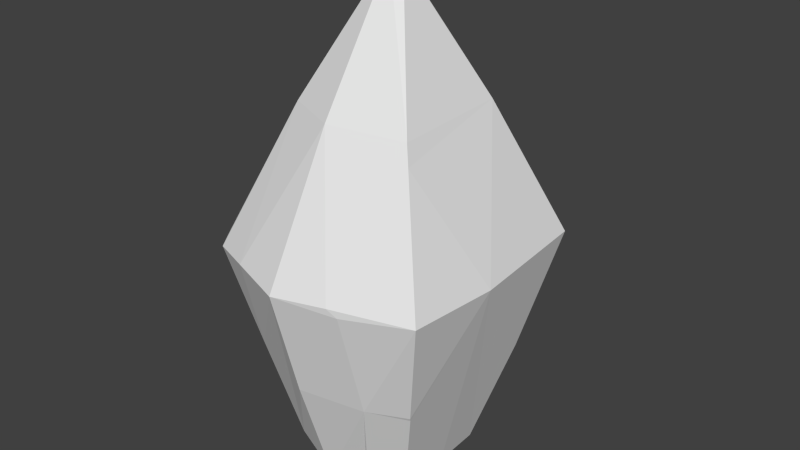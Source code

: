 # Source: Cassiterite.blend  (saved by Blender 2.71.0; exported with 4.5.12 LTS)
import bpy
from mathutils import Matrix  # noqa: F401  (used for matrix-valued properties, if any)

bpy.ops.wm.read_factory_settings(use_empty=True)
scene = bpy.context.scene
scene.name = 'Scene'

# ---- collections
col_collection_1 = bpy.data.collections.new('Collection 1'); scene.collection.children.link(col_collection_1)

# ---- materials (node trees are filled in below, after node groups)
mat_material = bpy.data.materials.new('Material')
mat_material.alpha_threshold = 0.0
mat_material.use_transparent_shadow = False
mat_material.roughness = 0.5
mat_material.line_color = (0.0, 0.0, 0.0, 1.0)

# ---- material node trees

# ---- world
world_world = bpy.data.worlds.new('World'); scene.world = world_world
world_world.color = (0.05088, 0.05088, 0.05088)
world_world.use_sun_shadow = False
world_world.sun_shadow_jitter_overblur = 0.0
world_world.cycles.sampling_method = 'MANUAL'
world_world.cycles.sample_map_resolution = 256

# ---- meshes
me_cube = bpy.data.meshes.new('Cube')
me_cube.from_pydata([(-0.177, -1.681, 3.455), (-1.965, -0.3573, -1.7), (-1.191, -1.549, -3.714), (1.053, 2.21, -1.846), (2.523, -0.3414, 0.5313), (-0.2986, 0.1548, -4.407), (1.02, -2.132, -1.843), (-0.8388, 2.498, -1.705), (2.373, 2.355, 0.6041), (2.395, -2.322, 0.5895), (-2.403, -2.155, 0.7287), (-2.427, 2.205, 0.5908), (0.171, 0.02669, 6.03), (0.07582, 0.1955, 5.941), (-0.1215, 0.2403, 5.855), (-0.1191, -0.003994, 6.059), (-0.01234, -0.1294, 6.101), (1.158, 1.092, -4.226), (-1.325, 1.583, -3.843), (-0.2264, 3.286, 0.6126), (-0.4518, 3.255, 0.6354), (-0.3784, 1.876, -4.155), (-0.2021, 1.896, -4.107), (0.4131, 1.474, -4.3), (-0.3011, 1.702, -4.29), (-1.405, 2.817, 0.5026), (-1.376, 2.803, 0.7292), (-1.33, 2.82, 0.7366), (-1.348, 2.843, 0.4928), (1.301, 1.227, 3.444), (-1.514, -2.681, 0.6221), (-0.3558, -3.056, 0.5431), (-2.481, 0.2095, 0.5922), (1.323, -1.263, 3.373), (1.473, -1.411, 2.991), (-1.283, -1.214, 3.489), (-1.334, 1.115, 3.469), (-1.292, 1.194, 3.497), (-2.326, 2.356, 0.6559), (1.156, -1.088, -4.204), (1.165, 0.07147, -4.264), (1.091, 0.2081, -4.295), (-1.193, 1.462, -4.029), (-0.5449, 1.772, -4.22), (-0.7934, -1.604, -3.95), (-0.7504, -1.502, -4.17), (-1.347, 0.06982, -3.912), (-1.217, 0.4064, -4.055), (-1.29, 0.06648, -4.033), (-2.359, -2.342, 0.5806), (-1.869, -1.879, -1.628), (-1.254, -1.237, -4.018), (-1.879, 1.956, -1.684), (-1.992, 1.961, -1.327), (-1.876, 2.048, -1.387), (1.816, -1.746, -1.85), (1.796, -1.715, -1.919), (1.813, 1.673, -1.945), (0.9836, -2.745, 0.4637), (0.7837, -2.806, 0.6157), (0.4953, 1.436, -4.281), (0.4838, -1.43, -4.186), (0.3738, -1.382, -4.286), (-0.3443, -1.659, -4.233), (-0.339, -2.443, -1.79), (-0.2887, 2.614, -1.845), (-0.1773, 1.745, 3.485), (-0.0815, 1.742, 3.47)], [], [(8, 57, 3), (50, 49, 1), (65, 3, 22), (59, 0, 31), (9, 58, 6), (39, 56, 61), (35, 15, 36), (46, 1, 18), (6, 64, 63), (19, 65, 7), (8, 29, 4), (40, 39, 5), (32, 37, 11), (13, 29, 67), (9, 55, 4), (8, 19, 29), (16, 35, 0), (56, 39, 40), (57, 4, 17), (33, 0, 34), (37, 14, 66), (54, 25, 28), (33, 16, 0), (64, 2, 44), (62, 6, 63), (48, 5, 51), (49, 32, 1), (4, 40, 17), (41, 40, 5), (39, 62, 5), (65, 19, 3), (66, 20, 27), (5, 63, 45), (0, 30, 31), (43, 5, 42), (60, 5, 23), (35, 10, 49), (49, 50, 30), (8, 4, 57), (64, 31, 2), (53, 52, 1), (52, 7, 18), (55, 6, 56), (38, 25, 54), (5, 45, 51), (50, 1, 51), (3, 23, 22), (4, 34, 9), (58, 59, 31), (55, 9, 6), (43, 18, 21), (62, 63, 5), (3, 57, 17), (1, 52, 18), (29, 12, 33), (13, 14, 15), (23, 24, 22), (42, 18, 43), (46, 47, 48), (12, 16, 33), (35, 16, 15), (45, 44, 2), (46, 18, 42), (66, 14, 13), (53, 11, 38), (32, 49, 10), (3, 19, 8), (23, 5, 24), (43, 24, 5), (54, 52, 53), (58, 9, 59), (26, 25, 38), (29, 13, 12), (61, 62, 39), (37, 36, 15), (65, 22, 21), (37, 38, 11), (40, 41, 17), (50, 51, 2), (66, 19, 20), (55, 56, 4), (32, 10, 35), (36, 32, 35), (19, 66, 67), (36, 37, 32), (9, 34, 59), (19, 67, 29), (7, 52, 54), (56, 40, 4), (34, 0, 59), (44, 45, 63), (54, 28, 7), (30, 0, 35), (44, 63, 64), (30, 35, 49), (38, 37, 26), (17, 41, 60), (66, 27, 37), (41, 5, 60), (5, 48, 47), (37, 27, 26), (20, 19, 7), (11, 53, 32), (5, 47, 42), (50, 2, 31), (28, 20, 7), (6, 62, 61), (50, 31, 30), (48, 51, 46), (53, 1, 32), (64, 6, 58), (6, 61, 56), (51, 1, 46), (18, 7, 65), (58, 31, 64), (13, 15, 12), (60, 3, 17), (18, 65, 21), (34, 4, 29), (60, 23, 3), (29, 33, 34), (24, 43, 21), (27, 20, 28), (15, 16, 12), (51, 45, 2), (24, 21, 22), (47, 46, 42), (28, 26, 27), (67, 66, 13), (54, 53, 38), (14, 37, 15), (28, 25, 26)])
_uv = me_cube.uv_layers.new(name='UVMap')
_uv.uv.foreach_set('vector', [0.2904, 0.996, 0.3083, 0.8187, 0.3645, 0.83, 0.2904, 0.4531, 0.2934, 0.3252, 0.3748, 0.4943, 0.45, 0.8282, 0.3645, 0.83, 0.4303, 0.6728, 0.7375, 0.4674, 0.7458, 0.679, 0.6672, 0.4832, 0.2764, 0.9775, 0.2046, 0.9725, 0.2256, 0.8169, 0.2452, 0.6476, 0.2636, 0.8061, 0.2126, 0.6535, 0.4233, 0.1586, 0.5537, 0.01166, 0.5556, 0.2142, 0.3717, 0.6187, 0.3748, 0.4943, 0.4599, 0.6489, 0.2256, 0.8169, 0.1525, 0.8202, 0.1697, 0.6517, 0.8428, 0.3184, 0.866, 0.1842, 0.8996, 0.1971, 0.283, 0.3778, 0.178, 0.5167, 0.1224, 0.332, 0.9963, 0.5522, 0.9963, 0.6289, 0.9058, 0.5472, 0.4378, 0.3856, 0.5612, 0.2135, 0.5529, 0.4302, 0.8204, 0.02376, 0.8354, 0.2192, 0.7467, 0.2, 0.003698, 0.3012, 0.07611, 0.15, 0.1224, 0.332, 0.8354, 0.4327, 0.669, 0.3978, 0.8354, 0.2192, 0.824, 0.8637, 0.6948, 0.7166, 0.7458, 0.679, 0.07907, 0.1459, 0.1525, 0.003968, 0.2226, 0.01925, 0.2818, 0.1996, 0.1224, 0.332, 0.283, 0.03807, 0.8379, 0.65, 0.7458, 0.679, 0.8381, 0.6211, 0.6908, 0.1556, 0.8072, 0.02525, 0.7415, 0.197, 0.969, 0.2133, 0.9209, 0.3186, 0.917, 0.3181, 0.8379, 0.65, 0.824, 0.8637, 0.7458, 0.679, 0.1525, 0.8202, 0.1123, 0.6757, 0.1392, 0.6649, 0.2067, 0.6456, 0.2256, 0.8169, 0.1697, 0.6517, 0.8455, 0.554, 0.9058, 0.5472, 0.8483, 0.6402, 0.2934, 0.3252, 0.4378, 0.3856, 0.3748, 0.4943, 0.1224, 0.332, 0.2226, 0.01925, 0.283, 0.03807, 0.9916, 0.5431, 0.9963, 0.5522, 0.9058, 0.5472, 0.9963, 0.6289, 0.9481, 0.6486, 0.9058, 0.5472, 0.45, 0.8282, 0.4598, 0.996, 0.3645, 0.83, 0.7415, 0.197, 0.6573, 0.3905, 0.6185, 0.3528, 0.9058, 0.5472, 0.9041, 0.6674, 0.8791, 0.6572, 0.7458, 0.679, 0.6118, 0.5225, 0.6672, 0.4832, 0.8903, 0.4406, 0.9058, 0.5472, 0.8509, 0.4617, 0.9544, 0.4623, 0.9058, 0.5472, 0.9493, 0.4598, 0.4233, 0.1586, 0.3059, 0.3218, 0.2934, 0.3252, 0.003698, 0.9501, 0.05222, 0.8069, 0.05789, 0.9661, 0.283, 0.3778, 0.1224, 0.332, 0.2818, 0.1996, 0.1525, 0.8202, 0.1323, 0.9775, 0.1123, 0.6757, 0.5134, 0.5263, 0.509, 0.5444, 0.3748, 0.4943, 0.9718, 0.1966, 0.8996, 0.1971, 0.9525, 0.07497, 0.2645, 0.8112, 0.2256, 0.8169, 0.2636, 0.8061, 0.9842, 0.3246, 0.9209, 0.3186, 0.969, 0.2133, 0.9058, 0.5472, 0.8791, 0.6572, 0.8483, 0.6402, 0.2904, 0.4531, 0.3748, 0.4943, 0.2965, 0.5929, 0.3645, 0.83, 0.3853, 0.6569, 0.4303, 0.6728, 0.1224, 0.332, 0.02639, 0.4487, 0.003698, 0.3012, 0.7481, 0.4555, 0.7375, 0.4674, 0.6672, 0.4832, 0.4672, 0.7754, 0.51, 0.6569, 0.51, 0.8104, 0.9044, 0.05012, 0.9525, 0.07497, 0.8924, 0.05395, 0.9481, 0.6486, 0.9041, 0.6674, 0.9058, 0.5472, 0.3645, 0.83, 0.3083, 0.8187, 0.3337, 0.6594, 0.3748, 0.4943, 0.509, 0.5444, 0.4599, 0.6489, 0.178, 0.5167, 0.07261, 0.6377, 0.03021, 0.4722, 0.8204, 0.02376, 0.8072, 0.02525, 0.8152, 0.007299, 0.8591, 0.01194, 0.8928, 0.03856, 0.882, 0.05296, 0.9485, 0.05864, 0.9525, 0.07497, 0.9044, 0.05012, 0.3717, 0.6187, 0.3906, 0.6319, 0.3704, 0.6244, 0.8369, 0.859, 0.824, 0.8637, 0.8379, 0.65, 0.4233, 0.1586, 0.5488, 0.003968, 0.5537, 0.01166, 0.1427, 0.6493, 0.1392, 0.6649, 0.1123, 0.6757, 0.9939, 0.003968, 0.9525, 0.07497, 0.9485, 0.05864, 0.7415, 0.197, 0.8072, 0.02525, 0.8204, 0.02376, 0.9777, 0.2145, 0.9939, 0.3173, 0.9842, 0.3246, 0.4378, 0.3856, 0.2934, 0.3252, 0.3059, 0.3218, 0.3645, 0.83, 0.4598, 0.996, 0.2904, 0.996, 0.9493, 0.4598, 0.9058, 0.5472, 0.9052, 0.4451, 0.8903, 0.4406, 0.9052, 0.4451, 0.9058, 0.5472, 0.969, 0.2133, 0.9718, 0.1966, 0.9777, 0.2145, 0.7481, 0.4555, 0.8381, 0.4406, 0.7375, 0.4674, 0.6162, 0.3517, 0.6115, 0.364, 0.5716, 0.3217, 0.8354, 0.2192, 0.8204, 0.02376, 0.8305, 0.01641, 0.9551, 0.6519, 0.9481, 0.6486, 0.9963, 0.6289, 0.5612, 0.2135, 0.5556, 0.2142, 0.5537, 0.01166, 0.45, 0.8282, 0.4303, 0.6728, 0.4397, 0.6682, 0.5612, 0.2135, 0.5642, 0.4277, 0.5529, 0.4302, 0.9963, 0.5522, 0.9916, 0.5431, 0.9955, 0.4847, 0.05222, 0.8069, 0.107, 0.6488, 0.1123, 0.6757, 0.7415, 0.197, 0.669, 0.3978, 0.6573, 0.3905, 0.07611, 0.15, 0.07907, 0.1459, 0.1224, 0.332, 0.4378, 0.3856, 0.3059, 0.3218, 0.4233, 0.1586, 0.5556, 0.2142, 0.4378, 0.3856, 0.4233, 0.1586, 0.669, 0.3978, 0.7415, 0.197, 0.7467, 0.2, 0.5556, 0.2142, 0.5612, 0.2135, 0.4378, 0.3856, 0.8381, 0.4406, 0.8381, 0.6211, 0.7375, 0.4674, 0.669, 0.3978, 0.7467, 0.2, 0.8354, 0.2192, 0.8996, 0.1971, 0.9718, 0.1966, 0.969, 0.2133, 0.07907, 0.1459, 0.2226, 0.01925, 0.1224, 0.332, 0.8381, 0.6211, 0.7458, 0.679, 0.7375, 0.4674, 0.1392, 0.6649, 0.1427, 0.6493, 0.1697, 0.6517, 0.969, 0.2133, 0.917, 0.3181, 0.8996, 0.1971, 0.6118, 0.5225, 0.7458, 0.679, 0.6948, 0.7166, 0.1392, 0.6649, 0.1697, 0.6517, 0.1525, 0.8202, 0.6118, 0.5225, 0.6948, 0.7166, 0.5716, 0.547, 0.5716, 0.3217, 0.6908, 0.1556, 0.6162, 0.3517, 0.9955, 0.4847, 0.9916, 0.5431, 0.9544, 0.4623, 0.7415, 0.197, 0.6185, 0.3528, 0.6908, 0.1556, 0.9916, 0.5431, 0.9058, 0.5472, 0.9544, 0.4623, 0.9058, 0.5472, 0.8455, 0.554, 0.8498, 0.5315, 0.6908, 0.1556, 0.6185, 0.3528, 0.6162, 0.3517, 0.5174, 0.6591, 0.529, 0.6569, 0.529, 0.8233, 0.5529, 0.4302, 0.5134, 0.5263, 0.4378, 0.3856, 0.9058, 0.5472, 0.8498, 0.5315, 0.8509, 0.4617, 0.05222, 0.8069, 0.1123, 0.6757, 0.1323, 0.9775, 0.917, 0.3181, 0.8562, 0.323, 0.8996, 0.1971, 0.2256, 0.8169, 0.2067, 0.6456, 0.2126, 0.6535, 0.05222, 0.8069, 0.1323, 0.9775, 0.05789, 0.9661, 0.3704, 0.6244, 0.2965, 0.5929, 0.3717, 0.6187, 0.5134, 0.5263, 0.3748, 0.4943, 0.4378, 0.3856, 0.1525, 0.8202, 0.2256, 0.8169, 0.2046, 0.9725, 0.2256, 0.8169, 0.2126, 0.6535, 0.2636, 0.8061, 0.2965, 0.5929, 0.3748, 0.4943, 0.3717, 0.6187, 0.9525, 0.07497, 0.8996, 0.1971, 0.866, 0.1842, 0.2046, 0.9725, 0.1323, 0.9775, 0.1525, 0.8202, 0.8204, 0.02376, 0.8152, 0.007299, 0.8305, 0.01641, 0.3797, 0.6579, 0.3645, 0.83, 0.3337, 0.6594, 0.9525, 0.07497, 0.866, 0.1842, 0.8924, 0.05395, 0.02639, 0.4487, 0.1224, 0.332, 0.178, 0.5167, 0.3797, 0.6579, 0.3853, 0.6569, 0.3645, 0.83, 0.178, 0.5167, 0.03021, 0.4722, 0.02639, 0.4487, 0.8928, 0.03856, 0.9044, 0.05012, 0.8924, 0.05395, 0.6185, 0.3528, 0.6573, 0.3905, 0.614, 0.3666, 0.8152, 0.007299, 0.8245, 0.003968, 0.8305, 0.01641, 0.107, 0.6488, 0.1427, 0.6493, 0.1123, 0.6757, 0.8928, 0.03856, 0.8924, 0.05395, 0.882, 0.05296, 0.9779, 0.01022, 0.9939, 0.003968, 0.9485, 0.05864, 0.614, 0.3666, 0.6162, 0.3517, 0.6185, 0.3528, 0.7467, 0.2, 0.7415, 0.197, 0.8204, 0.02376, 0.969, 0.2133, 0.9777, 0.2145, 0.9842, 0.3246, 0.5642, 0.02912, 0.5612, 0.2135, 0.5537, 0.01166, 0.614, 0.3666, 0.6115, 0.364, 0.6162, 0.3517])
me_cube.materials.append(mat_material)
me_cube.use_remesh_preserve_volume = False
me_cube.use_remesh_preserve_attributes = False
me_cube.use_mirror_vertex_groups = False
me_cube.update()

# ---- objects
ob_cassiteritecrystal1 = bpy.data.objects.new('CassiteriteCrystal1', me_cube)

# ---- transforms, parenting, visibility, modifiers, constraints
ob_cassiteritecrystal1.location = (0.0, 0.0, 0.0)
ob_cassiteritecrystal1.lock_rotations_4d = False
ob_cassiteritecrystal1.empty_display_type = 'ARROWS'
ob_cassiteritecrystal1.lineart.crease_threshold = 0.0

# ---- collection membership
col_collection_1.objects.link(ob_cassiteritecrystal1)

# ---- scene / render settings (as saved in the file)
scene.frame_start = 1; scene.frame_end = 250; scene.frame_set(1)
scene.render.engine = 'BLENDER_EEVEE_NEXT'
scene.render.resolution_percentage = 50
scene.render.dither_intensity = 0.0
scene.cycles.use_denoising = False
scene.cycles.samples = 10
scene.cycles.sampling_pattern = 'TABULATED_SOBOL'
scene.cycles.light_sampling_threshold = 0.0
scene.cycles.use_adaptive_sampling = False
scene.cycles.use_light_tree = False
scene.cycles.blur_glossy = 0.0
scene.cycles.volume_bounces = 1
scene.cycles.pixel_filter_type = 'GAUSSIAN'
scene.cycles.sample_clamp_indirect = 0.0
scene.view_settings.view_transform = 'Standard'
bpy.context.view_layer.update()

# ---- added for rendering (the .blend has no active camera and no usable light): camera, sun
cam_auto = bpy.data.cameras.new('AutoCamera')
cam_auto.lens = 50.0
cam_auto.sensor_width = 36.0
cam_auto.clip_end = 1000.0
ob_auto_camera = bpy.data.objects.new('AutoCamera', cam_auto)
scene.collection.objects.link(ob_auto_camera)
ob_auto_camera.location = (12.2844, -14.6013, 10.6578)
ob_auto_camera.rotation_euler = (1.09748, -7.21219e-08, 0.694738)
scene.camera = ob_auto_camera
light_auto_sun = bpy.data.lights.new('AutoSun', 'SUN')
light_auto_sun.energy = 3.0
light_auto_sun.angle = 0.0523599
ob_auto_sun = bpy.data.objects.new('AutoSun', light_auto_sun)
scene.collection.objects.link(ob_auto_sun)
ob_auto_sun.rotation_euler = (0.872665, 0.174533, 0.523599)
bpy.context.view_layer.update()
